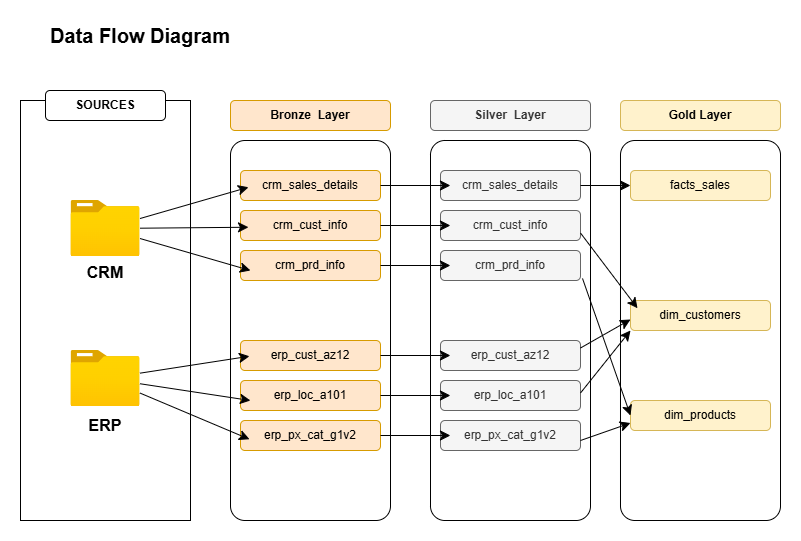

The diagram above was exported from draw.io. Its source (the exported page's mxGraphModel, read from the mxfile embedded in the PNG):
<mxGraphModel dx="1498" dy="753" grid="1" gridSize="10" guides="1" tooltips="1" connect="1" arrows="1" fold="1" page="1" pageScale="1" pageWidth="827" pageHeight="1169" math="0" shadow="0">
  <root>
    <mxCell id="0" />
    <mxCell id="1" parent="0" />
    <mxCell id="hM1tknsllNT8kJbU-eLX-2" parent="1" style="rounded=0;whiteSpace=wrap;html=1;fillColor=none;" value="" vertex="1">
      <mxGeometry height="420" width="170" x="30" y="110" as="geometry" />
    </mxCell>
    <mxCell id="hM1tknsllNT8kJbU-eLX-3" parent="1" style="image;aspect=fixed;html=1;points=[];align=center;fontSize=12;image=img/lib/azure2/general/Folder_Blank.svg;" value="" vertex="1">
      <mxGeometry height="56.00000000000001" width="69" x="80.5" y="210" as="geometry" />
    </mxCell>
    <mxCell id="hM1tknsllNT8kJbU-eLX-4" parent="1" style="image;aspect=fixed;html=1;points=[];align=center;fontSize=12;image=img/lib/azure2/general/Folder_Blank.svg;" value="" vertex="1">
      <mxGeometry height="56.00000000000001" width="69" x="80.5" y="360" as="geometry" />
    </mxCell>
    <mxCell id="hM1tknsllNT8kJbU-eLX-5" parent="1" style="text;html=1;whiteSpace=wrap;strokeColor=none;fillColor=none;align=center;verticalAlign=middle;rounded=0;fontSize=16;" value="&lt;b&gt;CRM&lt;/b&gt;" vertex="1">
      <mxGeometry height="30" width="60" x="84.5" y="267" as="geometry" />
    </mxCell>
    <mxCell id="hM1tknsllNT8kJbU-eLX-7" parent="1" style="text;html=1;whiteSpace=wrap;strokeColor=none;fillColor=none;align=center;verticalAlign=middle;rounded=0;fontSize=16;" value="&lt;b&gt;ERP&lt;/b&gt;" vertex="1">
      <mxGeometry height="30" width="60" x="85" y="420" as="geometry" />
    </mxCell>
    <mxCell id="hM1tknsllNT8kJbU-eLX-8" parent="1" style="rounded=1;whiteSpace=wrap;html=1;" value="&lt;b&gt;SOURCES&lt;/b&gt;" vertex="1">
      <mxGeometry height="30" width="120" x="55" y="100" as="geometry" />
    </mxCell>
    <mxCell id="hM1tknsllNT8kJbU-eLX-10" parent="1" style="rounded=1;whiteSpace=wrap;html=1;arcSize=9;fillColor=none;" value="" vertex="1">
      <mxGeometry height="380" width="160" x="240" y="150" as="geometry" />
    </mxCell>
    <mxCell id="hM1tknsllNT8kJbU-eLX-11" parent="1" style="rounded=1;whiteSpace=wrap;html=1;fillColor=#ffe6cc;strokeColor=#d79b00;" value="&lt;b&gt;Bronze&amp;nbsp; Layer&lt;/b&gt;" vertex="1">
      <mxGeometry height="30" width="160" x="240" y="110" as="geometry" />
    </mxCell>
    <mxCell id="hM1tknsllNT8kJbU-eLX-12" parent="1" style="rounded=1;whiteSpace=wrap;html=1;fillColor=#ffe6cc;strokeColor=#d79b00;" value="crm_sales_details" vertex="1">
      <mxGeometry height="30" width="140" x="250" y="180" as="geometry" />
    </mxCell>
    <mxCell id="hM1tknsllNT8kJbU-eLX-13" parent="1" style="rounded=1;whiteSpace=wrap;html=1;fillColor=#ffe6cc;strokeColor=#d79b00;" value="crm_cust_info" vertex="1">
      <mxGeometry height="30" width="140" x="250" y="220" as="geometry" />
    </mxCell>
    <mxCell id="hM1tknsllNT8kJbU-eLX-14" parent="1" style="rounded=1;whiteSpace=wrap;html=1;fillColor=#ffe6cc;strokeColor=#d79b00;" value="crm_prd_info" vertex="1">
      <mxGeometry height="30" width="140" x="250" y="260" as="geometry" />
    </mxCell>
    <mxCell id="hM1tknsllNT8kJbU-eLX-15" parent="1" style="rounded=1;whiteSpace=wrap;html=1;fillColor=#ffe6cc;strokeColor=#d79b00;" value="erp_cust_az12" vertex="1">
      <mxGeometry height="30" width="140" x="250" y="350" as="geometry" />
    </mxCell>
    <mxCell id="hM1tknsllNT8kJbU-eLX-16" parent="1" style="rounded=1;whiteSpace=wrap;html=1;fillColor=#ffe6cc;strokeColor=#d79b00;" value="erp_loc_a101" vertex="1">
      <mxGeometry height="30" width="140" x="250" y="390" as="geometry" />
    </mxCell>
    <mxCell id="hM1tknsllNT8kJbU-eLX-17" parent="1" style="rounded=1;whiteSpace=wrap;html=1;fillColor=#ffe6cc;strokeColor=#d79b00;" value="erp_px_cat_g1v2" vertex="1">
      <mxGeometry height="30" width="140" x="250" y="430" as="geometry" />
    </mxCell>
    <mxCell id="hM1tknsllNT8kJbU-eLX-18" parent="1" style="rounded=1;whiteSpace=wrap;html=1;arcSize=9;fillColor=none;" value="" vertex="1">
      <mxGeometry height="380" width="160" x="440" y="150" as="geometry" />
    </mxCell>
    <mxCell id="hM1tknsllNT8kJbU-eLX-19" parent="1" style="rounded=1;whiteSpace=wrap;html=1;fillColor=#f5f5f5;fontColor=#333333;strokeColor=#666666;" value="&lt;b&gt;Silver&amp;nbsp; Layer&lt;/b&gt;" vertex="1">
      <mxGeometry height="30" width="160" x="440" y="110" as="geometry" />
    </mxCell>
    <mxCell id="hM1tknsllNT8kJbU-eLX-20" parent="1" style="rounded=1;whiteSpace=wrap;html=1;fillColor=#f5f5f5;fontColor=#333333;strokeColor=#666666;" value="crm_sales_details" vertex="1">
      <mxGeometry height="30" width="140" x="450" y="180" as="geometry" />
    </mxCell>
    <mxCell id="hM1tknsllNT8kJbU-eLX-21" parent="1" style="rounded=1;whiteSpace=wrap;html=1;fillColor=#f5f5f5;fontColor=#333333;strokeColor=#666666;" value="crm_cust_info" vertex="1">
      <mxGeometry height="30" width="140" x="450" y="220" as="geometry" />
    </mxCell>
    <mxCell id="hM1tknsllNT8kJbU-eLX-22" parent="1" style="rounded=1;whiteSpace=wrap;html=1;fillColor=#f5f5f5;fontColor=#333333;strokeColor=#666666;" value="crm_prd_info" vertex="1">
      <mxGeometry height="30" width="140" x="450" y="260" as="geometry" />
    </mxCell>
    <mxCell id="hM1tknsllNT8kJbU-eLX-23" parent="1" style="rounded=1;whiteSpace=wrap;html=1;fillColor=#f5f5f5;fontColor=#333333;strokeColor=#666666;" value="erp_cust_az12" vertex="1">
      <mxGeometry height="30" width="140" x="450" y="350" as="geometry" />
    </mxCell>
    <mxCell id="hM1tknsllNT8kJbU-eLX-24" parent="1" style="rounded=1;whiteSpace=wrap;html=1;fillColor=#f5f5f5;fontColor=#333333;strokeColor=#666666;" value="erp_loc_a101" vertex="1">
      <mxGeometry height="30" width="140" x="450" y="390" as="geometry" />
    </mxCell>
    <mxCell id="hM1tknsllNT8kJbU-eLX-25" parent="1" style="rounded=1;whiteSpace=wrap;html=1;fillColor=#f5f5f5;fontColor=#333333;strokeColor=#666666;" value="erp_px_cat_g1v2" vertex="1">
      <mxGeometry height="30" width="140" x="450" y="430" as="geometry" />
    </mxCell>
    <mxCell id="hM1tknsllNT8kJbU-eLX-48" edge="1" parent="1" source="hM1tknsllNT8kJbU-eLX-12" style="edgeStyle=none;curved=1;rounded=0;orthogonalLoop=1;jettySize=auto;html=1;entryX=0.071;entryY=0.5;entryDx=0;entryDy=0;entryPerimeter=0;fontSize=12;startSize=8;endSize=8;" target="hM1tknsllNT8kJbU-eLX-20">
      <mxGeometry relative="1" as="geometry" />
    </mxCell>
    <mxCell id="hM1tknsllNT8kJbU-eLX-49" edge="1" parent="1" source="hM1tknsllNT8kJbU-eLX-13" style="edgeStyle=none;curved=1;rounded=0;orthogonalLoop=1;jettySize=auto;html=1;entryX=0.071;entryY=0.5;entryDx=0;entryDy=0;entryPerimeter=0;fontSize=12;startSize=8;endSize=8;" target="hM1tknsllNT8kJbU-eLX-21">
      <mxGeometry relative="1" as="geometry" />
    </mxCell>
    <mxCell id="hM1tknsllNT8kJbU-eLX-50" edge="1" parent="1" source="hM1tknsllNT8kJbU-eLX-14" style="edgeStyle=none;curved=1;rounded=0;orthogonalLoop=1;jettySize=auto;html=1;entryX=0.071;entryY=0.5;entryDx=0;entryDy=0;entryPerimeter=0;fontSize=12;startSize=8;endSize=8;" target="hM1tknsllNT8kJbU-eLX-22">
      <mxGeometry relative="1" as="geometry" />
    </mxCell>
    <mxCell id="hM1tknsllNT8kJbU-eLX-51" edge="1" parent="1" source="hM1tknsllNT8kJbU-eLX-15" style="edgeStyle=none;curved=1;rounded=0;orthogonalLoop=1;jettySize=auto;html=1;entryX=0.071;entryY=0.5;entryDx=0;entryDy=0;entryPerimeter=0;fontSize=12;startSize=8;endSize=8;" target="hM1tknsllNT8kJbU-eLX-23">
      <mxGeometry relative="1" as="geometry" />
    </mxCell>
    <mxCell id="hM1tknsllNT8kJbU-eLX-52" edge="1" parent="1" source="hM1tknsllNT8kJbU-eLX-16" style="edgeStyle=none;curved=1;rounded=0;orthogonalLoop=1;jettySize=auto;html=1;entryX=0.071;entryY=0.5;entryDx=0;entryDy=0;entryPerimeter=0;fontSize=12;startSize=8;endSize=8;" target="hM1tknsllNT8kJbU-eLX-24">
      <mxGeometry relative="1" as="geometry" />
    </mxCell>
    <mxCell id="hM1tknsllNT8kJbU-eLX-53" edge="1" parent="1" source="hM1tknsllNT8kJbU-eLX-17" style="edgeStyle=none;curved=1;rounded=0;orthogonalLoop=1;jettySize=auto;html=1;entryX=0.071;entryY=0.5;entryDx=0;entryDy=0;entryPerimeter=0;fontSize=12;startSize=8;endSize=8;" target="hM1tknsllNT8kJbU-eLX-25">
      <mxGeometry relative="1" as="geometry" />
    </mxCell>
    <mxCell id="hM1tknsllNT8kJbU-eLX-57" edge="1" parent="1" source="hM1tknsllNT8kJbU-eLX-4" style="edgeStyle=none;curved=1;rounded=0;orthogonalLoop=1;jettySize=auto;html=1;entryX=0.071;entryY=0.667;entryDx=0;entryDy=0;entryPerimeter=0;fontSize=12;startSize=8;endSize=8;" target="hM1tknsllNT8kJbU-eLX-16">
      <mxGeometry relative="1" as="geometry" />
    </mxCell>
    <mxCell id="hM1tknsllNT8kJbU-eLX-58" edge="1" parent="1" source="hM1tknsllNT8kJbU-eLX-4" style="edgeStyle=none;curved=1;rounded=0;orthogonalLoop=1;jettySize=auto;html=1;entryX=0.064;entryY=0.525;entryDx=0;entryDy=0;entryPerimeter=0;fontSize=12;startSize=8;endSize=8;" target="hM1tknsllNT8kJbU-eLX-15">
      <mxGeometry relative="1" as="geometry" />
    </mxCell>
    <mxCell id="hM1tknsllNT8kJbU-eLX-59" edge="1" parent="1" source="hM1tknsllNT8kJbU-eLX-4" style="edgeStyle=none;curved=1;rounded=0;orthogonalLoop=1;jettySize=auto;html=1;entryX=0.064;entryY=0.625;entryDx=0;entryDy=0;entryPerimeter=0;fontSize=12;startSize=8;endSize=8;" target="hM1tknsllNT8kJbU-eLX-17">
      <mxGeometry relative="1" as="geometry" />
    </mxCell>
    <mxCell id="hM1tknsllNT8kJbU-eLX-61" edge="1" parent="1" source="hM1tknsllNT8kJbU-eLX-3" style="edgeStyle=none;curved=1;rounded=0;orthogonalLoop=1;jettySize=auto;html=1;entryX=0.057;entryY=0.558;entryDx=0;entryDy=0;entryPerimeter=0;fontSize=12;startSize=8;endSize=8;" target="hM1tknsllNT8kJbU-eLX-13">
      <mxGeometry relative="1" as="geometry" />
    </mxCell>
    <mxCell id="hM1tknsllNT8kJbU-eLX-63" edge="1" parent="1" source="hM1tknsllNT8kJbU-eLX-3" style="edgeStyle=none;curved=1;rounded=0;orthogonalLoop=1;jettySize=auto;html=1;entryX=0.057;entryY=0.558;entryDx=0;entryDy=0;entryPerimeter=0;fontSize=12;startSize=8;endSize=8;" target="hM1tknsllNT8kJbU-eLX-12">
      <mxGeometry relative="1" as="geometry" />
    </mxCell>
    <mxCell id="hM1tknsllNT8kJbU-eLX-64" edge="1" parent="1" source="hM1tknsllNT8kJbU-eLX-3" style="edgeStyle=none;curved=1;rounded=0;orthogonalLoop=1;jettySize=auto;html=1;entryX=0.071;entryY=0.667;entryDx=0;entryDy=0;entryPerimeter=0;fontSize=12;startSize=8;endSize=8;" target="hM1tknsllNT8kJbU-eLX-14">
      <mxGeometry relative="1" as="geometry" />
    </mxCell>
    <mxCell id="hM1tknsllNT8kJbU-eLX-65" parent="1" style="rounded=1;whiteSpace=wrap;html=1;arcSize=9;fillColor=none;" value="" vertex="1">
      <mxGeometry height="380" width="160" x="630" y="150" as="geometry" />
    </mxCell>
    <mxCell id="hM1tknsllNT8kJbU-eLX-66" parent="1" style="rounded=1;whiteSpace=wrap;html=1;fillColor=#fff2cc;strokeColor=#d6b656;" value="&lt;b&gt;Gold Layer&lt;/b&gt;" vertex="1">
      <mxGeometry height="30" width="160" x="630" y="110" as="geometry" />
    </mxCell>
    <mxCell id="hM1tknsllNT8kJbU-eLX-67" parent="1" style="rounded=1;whiteSpace=wrap;html=1;fillColor=#fff2cc;strokeColor=#d6b656;" value="facts_sales" vertex="1">
      <mxGeometry height="30" width="140" x="640" y="180" as="geometry" />
    </mxCell>
    <mxCell id="hM1tknsllNT8kJbU-eLX-68" parent="1" style="rounded=1;whiteSpace=wrap;html=1;fillColor=#fff2cc;strokeColor=#d6b656;" value="dim_customers" vertex="1">
      <mxGeometry height="30" width="140" x="640" y="310" as="geometry" />
    </mxCell>
    <mxCell id="hM1tknsllNT8kJbU-eLX-69" parent="1" style="rounded=1;whiteSpace=wrap;html=1;fillColor=#fff2cc;strokeColor=#d6b656;" value="dim_products" vertex="1">
      <mxGeometry height="30" width="140" x="640" y="410" as="geometry" />
    </mxCell>
    <mxCell id="hM1tknsllNT8kJbU-eLX-73" edge="1" parent="1" source="hM1tknsllNT8kJbU-eLX-20" style="endArrow=classic;html=1;rounded=0;fontSize=12;startSize=8;endSize=8;curved=1;exitX=1;exitY=0.5;exitDx=0;exitDy=0;entryX=0;entryY=0.5;entryDx=0;entryDy=0;snapToPoint=0;" target="hM1tknsllNT8kJbU-eLX-67" value="">
      <mxGeometry height="50" relative="1" width="50" as="geometry">
        <mxPoint x="600" y="267" as="sourcePoint" />
        <mxPoint x="650" y="217" as="targetPoint" />
      </mxGeometry>
    </mxCell>
    <mxCell id="hM1tknsllNT8kJbU-eLX-75" edge="1" parent="1" source="hM1tknsllNT8kJbU-eLX-21" style="endArrow=classic;html=1;rounded=0;fontSize=12;startSize=8;endSize=8;curved=1;exitX=1;exitY=0.75;exitDx=0;exitDy=0;entryX=0.05;entryY=0.258;entryDx=0;entryDy=0;entryPerimeter=0;snapToPoint=0;" target="hM1tknsllNT8kJbU-eLX-68" value="">
      <mxGeometry height="50" relative="1" width="50" as="geometry">
        <mxPoint x="600" y="324.5" as="sourcePoint" />
        <mxPoint x="650" y="324.5" as="targetPoint" />
      </mxGeometry>
    </mxCell>
    <mxCell id="hM1tknsllNT8kJbU-eLX-76" edge="1" parent="1" source="hM1tknsllNT8kJbU-eLX-23" style="endArrow=classic;html=1;rounded=0;fontSize=12;startSize=8;endSize=8;curved=1;exitX=1;exitY=0.25;exitDx=0;exitDy=0;snapToPoint=0;" value="">
      <mxGeometry height="50" relative="1" width="50" as="geometry">
        <mxPoint x="560" y="358.5" as="sourcePoint" />
        <mxPoint x="640" y="329" as="targetPoint" />
      </mxGeometry>
    </mxCell>
    <mxCell id="hM1tknsllNT8kJbU-eLX-77" edge="1" parent="1" style="endArrow=classic;html=1;rounded=0;fontSize=12;startSize=8;endSize=8;curved=1;exitX=1;exitY=0.25;exitDx=0;exitDy=0;snapToPoint=0;" value="">
      <mxGeometry height="50" relative="1" width="50" as="geometry">
        <mxPoint x="590" y="402.5" as="sourcePoint" />
        <mxPoint x="640" y="340" as="targetPoint" />
      </mxGeometry>
    </mxCell>
    <mxCell id="hM1tknsllNT8kJbU-eLX-78" edge="1" parent="1" source="hM1tknsllNT8kJbU-eLX-18" style="endArrow=classic;html=1;rounded=0;fontSize=12;startSize=8;endSize=8;curved=1;exitX=0.95;exitY=0.363;exitDx=0;exitDy=0;exitPerimeter=0;entryX=0;entryY=0.5;entryDx=0;entryDy=0;snapToPoint=0;" target="hM1tknsllNT8kJbU-eLX-69" value="">
      <mxGeometry height="50" relative="1" width="50" as="geometry">
        <mxPoint x="580" y="279.25" as="sourcePoint" />
        <mxPoint x="640" y="410" as="targetPoint" />
      </mxGeometry>
    </mxCell>
    <mxCell id="hM1tknsllNT8kJbU-eLX-79" edge="1" parent="1" style="endArrow=classic;html=1;rounded=0;fontSize=12;startSize=8;endSize=8;curved=1;exitX=1;exitY=0.25;exitDx=0;exitDy=0;entryX=0;entryY=0.75;entryDx=0;entryDy=0;snapToPoint=0;" target="hM1tknsllNT8kJbU-eLX-69" value="">
      <mxGeometry height="50" relative="1" width="50" as="geometry">
        <mxPoint x="590" y="450" as="sourcePoint" />
        <mxPoint x="660" y="425" as="targetPoint" />
      </mxGeometry>
    </mxCell>
    <mxCell id="hM1tknsllNT8kJbU-eLX-80" parent="1" style="text;html=1;whiteSpace=wrap;strokeColor=none;fillColor=none;align=center;verticalAlign=middle;rounded=0;" value="&lt;font style=&quot;font-size: 20px;&quot;&gt;&lt;b&gt;Data Flow Diagram&lt;/b&gt;&lt;/font&gt;" vertex="1">
      <mxGeometry height="30" width="240" x="30" y="30" as="geometry" />
    </mxCell>
  </root>
</mxGraphModel>